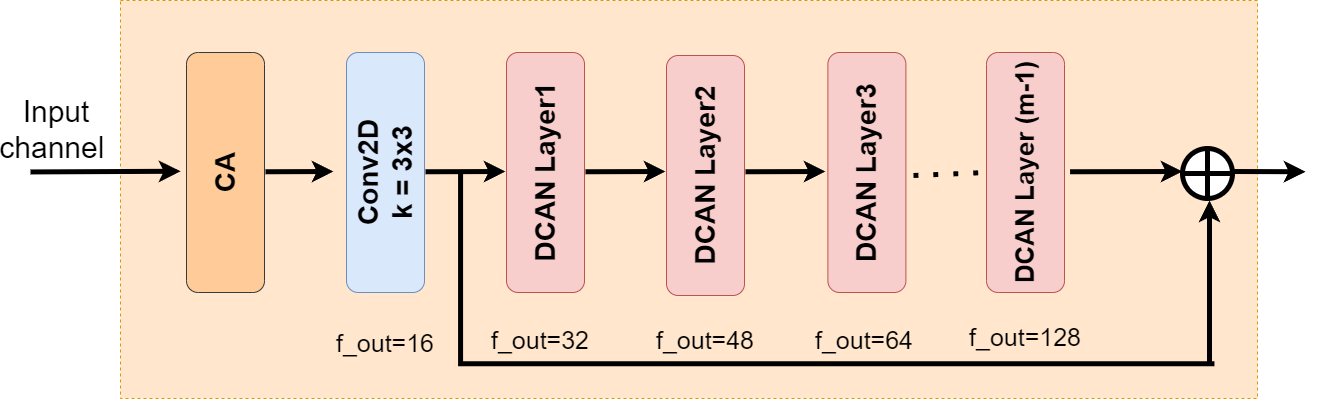

The diagram above was exported from draw.io. Its source (the exported page's mxGraphModel, read from the mxfile embedded in the PNG):
<mxGraphModel dx="3020" dy="1346" grid="0" gridSize="10" guides="1" tooltips="1" connect="1" arrows="1" fold="1" page="0" pageScale="1" pageWidth="850" pageHeight="1100" math="0" shadow="0">
  <root>
    <mxCell id="0" />
    <mxCell id="1" parent="0" />
    <mxCell id="eK48PFg9yse-xE7yaqEe-35" value="" style="rounded=0;whiteSpace=wrap;html=1;fontSize=16;fillColor=#ffe6cc;strokeColor=#d79b00;dashed=1;" parent="1" vertex="1">
      <mxGeometry x="-705" y="-133" width="1137" height="398" as="geometry" />
    </mxCell>
    <mxCell id="xmO0FMM8GS6jl4v2tQz3-1" value="&lt;b&gt;&lt;font style=&quot;&quot;&gt;&lt;font style=&quot;font-size: 28px;&quot;&gt;CA&lt;/font&gt;&lt;/font&gt;&lt;/b&gt;" style="rounded=1;whiteSpace=wrap;html=1;rotation=-90;fillColor=#ffcc99;strokeColor=#36393d;" parent="1" vertex="1">
      <mxGeometry x="-720" width="240" height="78" as="geometry" />
    </mxCell>
    <mxCell id="xmO0FMM8GS6jl4v2tQz3-2" value="&lt;b style=&quot;font-size: 28px;&quot;&gt;&lt;font style=&quot;font-size: 28px;&quot;&gt;&lt;font style=&quot;font-size: 28px;&quot;&gt;Conv&lt;/font&gt;2D&lt;br&gt;k = 3x3&lt;br&gt;&lt;/font&gt;&lt;/b&gt;" style="rounded=1;whiteSpace=wrap;html=1;rotation=-90;fillColor=#dae8fc;strokeColor=#6c8ebf;" parent="1" vertex="1">
      <mxGeometry x="-560" width="240" height="78" as="geometry" />
    </mxCell>
    <mxCell id="xmO0FMM8GS6jl4v2tQz3-3" value="&lt;b style=&quot;&quot;&gt;&lt;font style=&quot;font-size: 28px;&quot;&gt;DCAN Layer1&lt;/font&gt;&lt;/b&gt;" style="rounded=1;whiteSpace=wrap;html=1;rotation=-90;fillColor=#f8cecc;strokeColor=#b85450;" parent="1" vertex="1">
      <mxGeometry x="-400" width="240" height="78" as="geometry" />
    </mxCell>
    <mxCell id="xmO0FMM8GS6jl4v2tQz3-4" value="&lt;b style=&quot;border-color: var(--border-color);&quot;&gt;&lt;font style=&quot;font-size: 28px;&quot;&gt;DCAN Layer2&lt;/font&gt;&lt;/b&gt;" style="rounded=1;whiteSpace=wrap;html=1;rotation=-90;fillColor=#f8cecc;strokeColor=#b85450;" parent="1" vertex="1">
      <mxGeometry x="-239.99999999999997" y="3" width="240" height="78" as="geometry" />
    </mxCell>
    <mxCell id="xmO0FMM8GS6jl4v2tQz3-5" value="&lt;b style=&quot;border-color: var(--border-color);&quot;&gt;&lt;font style=&quot;font-size: 28px;&quot;&gt;DCAN Layer3&lt;/font&gt;&lt;/b&gt;" style="rounded=1;whiteSpace=wrap;html=1;rotation=-90;fillColor=#f8cecc;strokeColor=#b85450;" parent="1" vertex="1">
      <mxGeometry x="-78.59999999999997" width="240" height="78" as="geometry" />
    </mxCell>
    <mxCell id="xmO0FMM8GS6jl4v2tQz3-6" value="&lt;b style=&quot;border-color: var(--border-color);&quot;&gt;&lt;font style=&quot;font-size: 26px;&quot;&gt;DCAN Layer (m-1)&lt;/font&gt;&lt;/b&gt;" style="rounded=1;whiteSpace=wrap;html=1;rotation=-90;fillColor=#f8cecc;strokeColor=#b85450;" parent="1" vertex="1">
      <mxGeometry x="80.00000000000003" width="240" height="78" as="geometry" />
    </mxCell>
    <mxCell id="xmO0FMM8GS6jl4v2tQz3-7" value="" style="shape=orEllipse;perimeter=ellipsePerimeter;whiteSpace=wrap;html=1;backgroundOutline=1;rounded=1;strokeWidth=5;" parent="1" vertex="1">
      <mxGeometry x="356.99999999999994" y="15" width="50" height="50" as="geometry" />
    </mxCell>
    <mxCell id="xmO0FMM8GS6jl4v2tQz3-10" value="" style="endArrow=classic;html=1;rounded=1;strokeWidth=5;" parent="1" edge="1">
      <mxGeometry width="50" height="50" relative="1" as="geometry">
        <mxPoint x="-795" y="38.44" as="sourcePoint" />
        <mxPoint x="-645" y="37.75" as="targetPoint" />
        <Array as="points" />
      </mxGeometry>
    </mxCell>
    <mxCell id="xmO0FMM8GS6jl4v2tQz3-11" value="" style="endArrow=classic;html=1;rounded=1;strokeWidth=5;" parent="1" edge="1">
      <mxGeometry width="50" height="50" relative="1" as="geometry">
        <mxPoint x="-400" y="38.25999999999999" as="sourcePoint" />
        <mxPoint x="-320" y="38" as="targetPoint" />
        <Array as="points">
          <mxPoint x="-400" y="38.25999999999999" />
        </Array>
      </mxGeometry>
    </mxCell>
    <mxCell id="xmO0FMM8GS6jl4v2tQz3-12" value="" style="endArrow=classic;html=1;rounded=1;strokeWidth=5;" parent="1" edge="1">
      <mxGeometry width="50" height="50" relative="1" as="geometry">
        <mxPoint x="-560" y="38.25999999999999" as="sourcePoint" />
        <mxPoint x="-492" y="38" as="targetPoint" />
        <Array as="points">
          <mxPoint x="-560" y="38.25999999999999" />
        </Array>
      </mxGeometry>
    </mxCell>
    <mxCell id="xmO0FMM8GS6jl4v2tQz3-13" value="" style="endArrow=classic;html=1;rounded=1;strokeWidth=5;" parent="1" edge="1">
      <mxGeometry width="50" height="50" relative="1" as="geometry">
        <mxPoint x="-240" y="38.25999999999999" as="sourcePoint" />
        <mxPoint x="-160" y="38" as="targetPoint" />
        <Array as="points">
          <mxPoint x="-240" y="38.25999999999999" />
        </Array>
      </mxGeometry>
    </mxCell>
    <mxCell id="xmO0FMM8GS6jl4v2tQz3-14" value="" style="endArrow=classic;html=1;rounded=1;strokeWidth=5;" parent="1" edge="1">
      <mxGeometry width="50" height="50" relative="1" as="geometry">
        <mxPoint x="-80" y="38.25999999999999" as="sourcePoint" />
        <mxPoint y="38" as="targetPoint" />
        <Array as="points">
          <mxPoint x="-80" y="38.25999999999999" />
        </Array>
      </mxGeometry>
    </mxCell>
    <mxCell id="xmO0FMM8GS6jl4v2tQz3-16" value="" style="endArrow=classic;html=1;rounded=1;strokeWidth=5;" parent="1" edge="1">
      <mxGeometry width="50" height="50" relative="1" as="geometry">
        <mxPoint x="244.55999999999995" y="38.25999999999999" as="sourcePoint" />
        <mxPoint x="357" y="38" as="targetPoint" />
        <Array as="points">
          <mxPoint x="244.55999999999995" y="38.25999999999999" />
        </Array>
      </mxGeometry>
    </mxCell>
    <mxCell id="xmO0FMM8GS6jl4v2tQz3-17" value="" style="endArrow=classic;html=1;rounded=1;strokeWidth=5;" parent="1" edge="1">
      <mxGeometry width="50" height="50" relative="1" as="geometry">
        <mxPoint x="407" y="37.99999999999999" as="sourcePoint" />
        <mxPoint x="480" y="38.24" as="targetPoint" />
        <Array as="points">
          <mxPoint x="407" y="37.99999999999999" />
        </Array>
      </mxGeometry>
    </mxCell>
    <mxCell id="xmO0FMM8GS6jl4v2tQz3-18" value="" style="shape=partialRectangle;whiteSpace=wrap;html=1;top=0;left=0;fillColor=none;rotation=90;rounded=1;strokeWidth=5;perimeterSpacing=4;" parent="1" vertex="1">
      <mxGeometry x="-82.87" y="-239.12" width="187.25" height="751.36" as="geometry" />
    </mxCell>
    <mxCell id="xmO0FMM8GS6jl4v2tQz3-19" value="" style="endArrow=classic;html=1;rounded=1;strokeWidth=5;" parent="1" edge="1">
      <mxGeometry width="50" height="50" relative="1" as="geometry">
        <mxPoint x="384" y="232" as="sourcePoint" />
        <mxPoint x="384" y="67" as="targetPoint" />
        <Array as="points" />
      </mxGeometry>
    </mxCell>
    <mxCell id="eK48PFg9yse-xE7yaqEe-1" value="&lt;div style=&quot;&quot;&gt;&lt;span style=&quot;background-color: initial;&quot;&gt;&lt;font style=&quot;font-size: 30px;&quot;&gt;Input channel&amp;nbsp;&lt;/font&gt;&lt;/span&gt;&lt;/div&gt;" style="text;strokeColor=none;fillColor=none;html=1;align=center;verticalAlign=middle;whiteSpace=wrap;rounded=0;fontSize=16;" parent="1" vertex="1">
      <mxGeometry x="-799" y="-67" width="60" height="125" as="geometry" />
    </mxCell>
    <mxCell id="eK48PFg9yse-xE7yaqEe-20" value="" style="endArrow=none;dashed=1;html=1;dashPattern=1 3;strokeWidth=5;rounded=0;fontSize=12;startSize=8;endSize=8;curved=1;entryX=0.5;entryY=0;entryDx=0;entryDy=0;" parent="1" target="xmO0FMM8GS6jl4v2tQz3-6" edge="1">
      <mxGeometry width="50" height="50" relative="1" as="geometry">
        <mxPoint x="88" y="42" as="sourcePoint" />
        <mxPoint x="138" y="-8" as="targetPoint" />
      </mxGeometry>
    </mxCell>
    <mxCell id="eK48PFg9yse-xE7yaqEe-24" value="&lt;font style=&quot;font-size: 25px;&quot;&gt;f_out=32&lt;/font&gt;" style="text;strokeColor=none;fillColor=none;html=1;align=center;verticalAlign=middle;whiteSpace=wrap;rounded=0;fontSize=25;" parent="1" vertex="1">
      <mxGeometry x="-315" y="193" width="60" height="25" as="geometry" />
    </mxCell>
    <mxCell id="eK48PFg9yse-xE7yaqEe-25" value="&lt;font style=&quot;font-size: 25px;&quot;&gt;f_out=48&lt;/font&gt;" style="text;strokeColor=none;fillColor=none;html=1;align=center;verticalAlign=middle;whiteSpace=wrap;rounded=0;fontSize=25;" parent="1" vertex="1">
      <mxGeometry x="-150" y="193" width="60" height="25" as="geometry" />
    </mxCell>
    <mxCell id="eK48PFg9yse-xE7yaqEe-26" value="&lt;font style=&quot;font-size: 25px;&quot;&gt;f_out=64&lt;/font&gt;" style="text;strokeColor=none;fillColor=none;html=1;align=center;verticalAlign=middle;whiteSpace=wrap;rounded=0;fontSize=25;" parent="1" vertex="1">
      <mxGeometry x="9" y="193" width="60" height="25" as="geometry" />
    </mxCell>
    <mxCell id="eK48PFg9yse-xE7yaqEe-27" value="&lt;font style=&quot;font-size: 25px;&quot;&gt;f_out=128&lt;/font&gt;" style="text;strokeColor=none;fillColor=none;html=1;align=center;verticalAlign=middle;whiteSpace=wrap;rounded=0;fontSize=25;" parent="1" vertex="1">
      <mxGeometry x="170" y="190" width="60" height="25" as="geometry" />
    </mxCell>
    <mxCell id="eK48PFg9yse-xE7yaqEe-28" value="&lt;font style=&quot;font-size: 25px;&quot;&gt;f_out=16&lt;/font&gt;" style="text;strokeColor=none;fillColor=none;html=1;align=center;verticalAlign=middle;whiteSpace=wrap;rounded=0;fontSize=25;" parent="1" vertex="1">
      <mxGeometry x="-470" y="196" width="60" height="25" as="geometry" />
    </mxCell>
    <mxCell id="eK48PFg9yse-xE7yaqEe-36" style="edgeStyle=none;curved=1;rounded=0;orthogonalLoop=1;jettySize=auto;html=1;exitX=1;exitY=0.5;exitDx=0;exitDy=0;fontSize=12;startSize=8;endSize=8;" parent="1" source="eK48PFg9yse-xE7yaqEe-1" target="eK48PFg9yse-xE7yaqEe-1" edge="1">
      <mxGeometry relative="1" as="geometry" />
    </mxCell>
  </root>
</mxGraphModel>